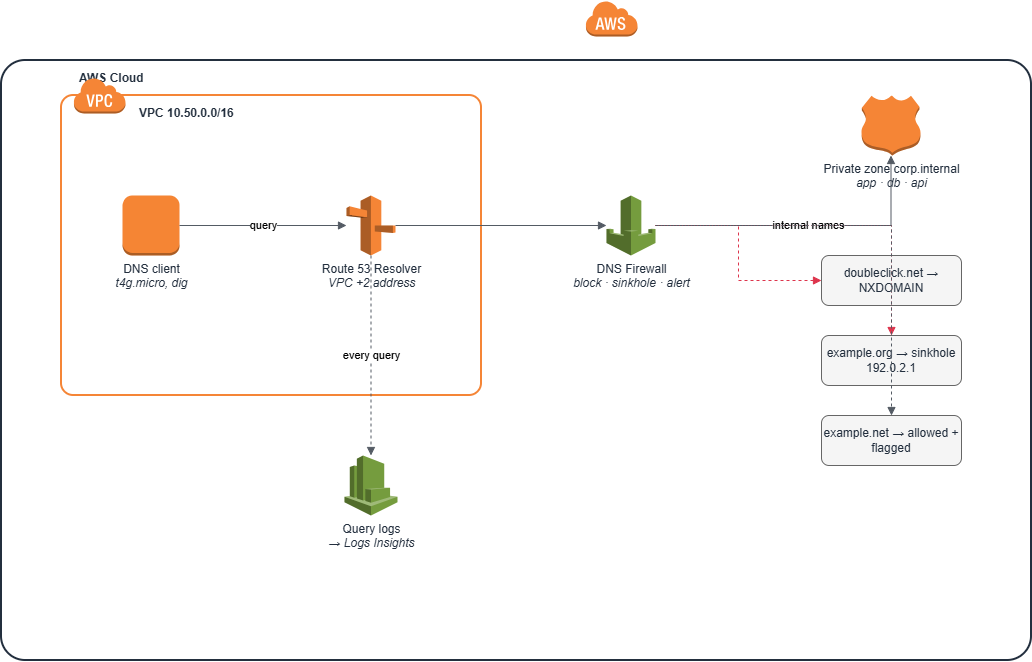

The diagram above was exported from draw.io. Its source (the exported page's mxGraphModel, read from the mxfile embedded in the PNG):
<mxGraphModel dx="1503" dy="801" grid="1" gridSize="10" guides="1" tooltips="1" connect="1" arrows="1" fold="1" page="1" pageScale="1" pageWidth="1600" pageHeight="900" math="0" shadow="0">
  <root>
    <mxCell id="0" />
    <mxCell id="1" parent="0" />
    <mxCell id="aws" parent="1" style="rounded=1;arcSize=4;dashed=0;fillColor=none;gradientColor=none;strokeWidth=2;strokeColor=#232F3E;verticalAlign=top;align=left;spacingLeft=76;spacingTop=4;fontStyle=1;fontColor=#232F3E;whiteSpace=wrap;html=1;" value="AWS Cloud" vertex="1">
      <mxGeometry height="600" width="1030" x="190" y="160" as="geometry" />
    </mxCell>
    <mxCell id="aws_icon" parent="1" style="outlineConnect=0;dashed=0;verticalLabelPosition=bottom;verticalAlign=top;align=center;html=1;fontSize=12;fontColor=#232F3E;gradientColor=none;shape=mxgraph.aws3.cloud;fillColor=#F58536;" value="" vertex="1">
      <mxGeometry height="36" width="52" x="774" y="100" as="geometry" />
    </mxCell>
    <mxCell id="vpc" parent="1" style="rounded=1;arcSize=4;dashed=0;fillColor=none;gradientColor=none;strokeWidth=2;strokeColor=#F58536;verticalAlign=top;align=left;spacingLeft=76;spacingTop=4;fontStyle=1;fontColor=#232F3E;whiteSpace=wrap;html=1;" value="VPC 10.50.0.0/16" vertex="1">
      <mxGeometry height="300" width="420" x="250" y="195" as="geometry" />
    </mxCell>
    <mxCell id="vpc_icon" parent="1" style="outlineConnect=0;dashed=0;verticalLabelPosition=bottom;verticalAlign=top;align=center;html=1;fontSize=12;fontColor=#232F3E;gradientColor=none;shape=mxgraph.aws3.virtual_private_cloud;fillColor=#F58536;" value="" vertex="1">
      <mxGeometry height="36" width="52" x="262" y="177" as="geometry" />
    </mxCell>
    <mxCell id="cli" parent="1" style="outlineConnect=0;dashed=0;verticalLabelPosition=bottom;verticalAlign=top;align=center;html=1;fontSize=12;fontColor=#232F3E;gradientColor=none;shape=mxgraph.aws3.instance;fillColor=#F58534;" value="DNS client&lt;br&gt;&lt;i&gt;t4g.micro, dig&lt;/i&gt;" vertex="1">
      <mxGeometry height="60" width="57" x="311" y="295" as="geometry" />
    </mxCell>
    <mxCell id="res" parent="1" style="outlineConnect=0;dashed=0;verticalLabelPosition=bottom;verticalAlign=top;align=center;html=1;fontSize=12;fontColor=#232F3E;gradientColor=none;shape=mxgraph.aws3.route_53;fillColor=#F58536;" value="Route 53 Resolver&lt;br&gt;&lt;i&gt;VPC +2 address&lt;/i&gt;" vertex="1">
      <mxGeometry height="60" width="49" x="535" y="295" as="geometry" />
    </mxCell>
    <mxCell id="fw" parent="1" style="outlineConnect=0;dashed=0;verticalLabelPosition=bottom;verticalAlign=top;align=center;html=1;fontSize=12;fontColor=#232F3E;gradientColor=none;shape=mxgraph.aws3.waf;fillColor=#759C3E;" value="DNS Firewall&lt;br&gt;&lt;i&gt;block · sinkhole · alert&lt;/i&gt;" vertex="1">
      <mxGeometry height="60" width="49" x="795" y="295" as="geometry" />
    </mxCell>
    <mxCell id="pz" parent="1" style="outlineConnect=0;dashed=0;verticalLabelPosition=bottom;verticalAlign=top;align=center;html=1;fontSize=12;fontColor=#232F3E;gradientColor=none;shape=mxgraph.aws3.hosted_zone;fillColor=#F58536;" value="Private zone corp.internal&lt;br&gt;&lt;i&gt;app · db · api&lt;/i&gt;" vertex="1">
      <mxGeometry height="60" width="59" x="1050" y="195" as="geometry" />
    </mxCell>
    <mxCell id="nx" parent="1" style="rounded=1;whiteSpace=wrap;html=1;fillColor=#F5F5F5;strokeColor=#666666;fontColor=#232F3E;fontSize=12;" value="doubleclick.net → NXDOMAIN" vertex="1">
      <mxGeometry height="50" width="140" x="1010" y="355" as="geometry" />
    </mxCell>
    <mxCell id="sh" parent="1" style="rounded=1;whiteSpace=wrap;html=1;fillColor=#F5F5F5;strokeColor=#666666;fontColor=#232F3E;fontSize=12;" value="example.org → sinkhole 192.0.2.1" vertex="1">
      <mxGeometry height="50" width="140" x="1010" y="435" as="geometry" />
    </mxCell>
    <mxCell id="al" parent="1" style="rounded=1;whiteSpace=wrap;html=1;fillColor=#F5F5F5;strokeColor=#666666;fontColor=#232F3E;fontSize=12;" value="example.net → allowed + flagged" vertex="1">
      <mxGeometry height="50" width="140" x="1010" y="515" as="geometry" />
    </mxCell>
    <mxCell id="ql" parent="1" style="outlineConnect=0;dashed=0;verticalLabelPosition=bottom;verticalAlign=top;align=center;html=1;fontSize=12;fontColor=#232F3E;gradientColor=none;shape=mxgraph.aws3.cloudwatch;fillColor=#759C3E;" value="Query logs&lt;br&gt;&lt;i&gt;→ Logs Insights&lt;/i&gt;" vertex="1">
      <mxGeometry height="60" width="53" x="533" y="555" as="geometry" />
    </mxCell>
    <mxCell id="e0" edge="1" parent="1" source="cli" style="edgeStyle=orthogonalEdgeStyle;rounded=0;html=1;endArrow=block;endFill=1;strokeColor=#545B64;fontSize=11;labelBackgroundColor=#ffffff;" target="res" value="query">
      <mxGeometry relative="1" as="geometry" />
    </mxCell>
    <mxCell id="e1" edge="1" parent="1" source="res" style="edgeStyle=orthogonalEdgeStyle;rounded=0;html=1;endArrow=block;endFill=1;strokeColor=#545B64;fontSize=11;labelBackgroundColor=#ffffff;" target="fw" value="">
      <mxGeometry relative="1" as="geometry" />
    </mxCell>
    <mxCell id="e2" edge="1" parent="1" source="fw" style="edgeStyle=orthogonalEdgeStyle;rounded=0;html=1;endArrow=block;endFill=1;strokeColor=#545B64;fontSize=11;labelBackgroundColor=#ffffff;" target="pz" value="internal names">
      <mxGeometry relative="1" as="geometry" />
    </mxCell>
    <mxCell id="e3" edge="1" parent="1" source="fw" style="edgeStyle=orthogonalEdgeStyle;rounded=0;html=1;endArrow=block;endFill=1;dashed=1;strokeColor=#DD344C;fontColor=#DD344C;fontSize=11;labelBackgroundColor=#ffffff;" target="nx" value="">
      <mxGeometry relative="1" as="geometry" />
    </mxCell>
    <mxCell id="e4" edge="1" parent="1" source="fw" style="edgeStyle=orthogonalEdgeStyle;rounded=0;html=1;endArrow=block;endFill=1;dashed=1;strokeColor=#DD344C;fontColor=#DD344C;fontSize=11;labelBackgroundColor=#ffffff;" target="sh" value="">
      <mxGeometry relative="1" as="geometry" />
    </mxCell>
    <mxCell id="e5" edge="1" parent="1" source="fw" style="edgeStyle=orthogonalEdgeStyle;rounded=0;html=1;endArrow=block;endFill=1;dashed=1;strokeColor=#545B64;fontSize=11;labelBackgroundColor=#ffffff;" target="al" value="">
      <mxGeometry relative="1" as="geometry" />
    </mxCell>
    <mxCell id="e6" edge="1" parent="1" source="res" style="edgeStyle=orthogonalEdgeStyle;rounded=0;html=1;endArrow=block;endFill=1;dashed=1;strokeColor=#545B64;fontSize=11;labelBackgroundColor=#ffffff;" target="ql" value="every query">
      <mxGeometry relative="1" as="geometry" />
    </mxCell>
  </root>
</mxGraphModel>